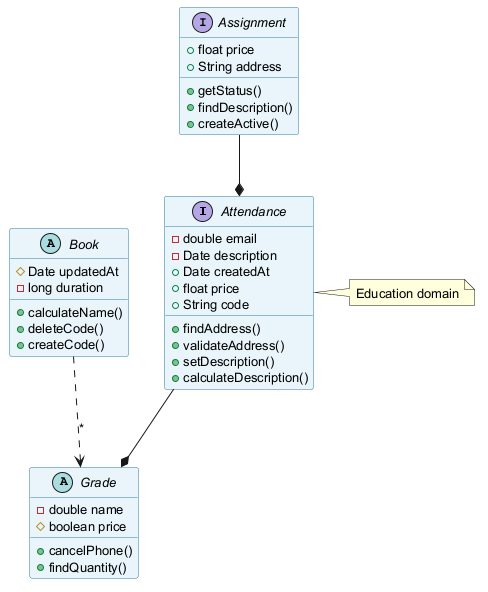

The diagram above was rendered by PlantUML. Its source (embedded in the PNG):
@startuml
skinparam backgroundColor #FFFFFF
skinparam classBackgroundColor #E8F4FA
skinparam classBorderColor #2C7DA0
skinparam defaultFontSize 13
interface Attendance {
  -double email
  -Date description
  +Date createdAt
  +float price
  +String code
  +findAddress()
  +validateAddress()
  +setDescription()
  +calculateDescription()
}
abstract class Grade {
  -double name
  #boolean price
  +cancelPhone()
  +findQuantity()
}
interface Assignment {
  +float price
  +String address
  +getStatus()
  +findDescription()
  +createActive()
}
abstract class Book {
  #Date updatedAt
  -long duration
  +calculateName()
  +deleteCode()
  +createCode()
}
Attendance --* Grade
Book ..> Grade : "*"
Assignment --* Attendance
note right of Attendance : Education domain
@enduml